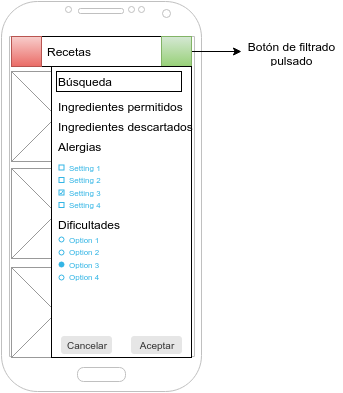

The diagram above was exported from draw.io. Its source (the exported page's mxGraphModel, read from the mxfile embedded in the PNG):
<mxGraphModel dx="880" dy="447" grid="1" gridSize="10" guides="1" tooltips="1" connect="1" arrows="1" fold="1" page="0" pageScale="1" pageWidth="826" pageHeight="1169" background="#ffffff" math="0" shadow="0">
  <root>
    <mxCell id="0" style=";html=1;" />
    <mxCell id="1" style=";html=1;" parent="0" />
    <mxCell id="17" value="" style="verticalLabelPosition=bottom;verticalAlign=top;html=1;shadow=0;dashed=0;strokeWidth=1;shape=mxgraph.android.phone2;fillColor=#ffffff;strokeColor=#c0c0c0;" vertex="1" parent="1">
      <mxGeometry x="200" y="20" width="200" height="390" as="geometry" />
    </mxCell>
    <mxCell id="41" value="" style="verticalLabelPosition=bottom;shadow=0;dashed=0;align=center;html=1;verticalAlign=top;strokeWidth=1;shape=mxgraph.mockup.graphics.simpleIcon;strokeColor=#999999;fillColor=#ffffff;" vertex="1" parent="1">
      <mxGeometry x="210" y="90" width="90" height="90" as="geometry" />
    </mxCell>
    <mxCell id="42" value="" style="verticalLabelPosition=bottom;shadow=0;dashed=0;align=center;html=1;verticalAlign=top;strokeWidth=1;shape=mxgraph.mockup.graphics.simpleIcon;strokeColor=#999999;fillColor=#ffffff;" vertex="1" parent="1">
      <mxGeometry x="300" y="90" width="90" height="90" as="geometry" />
    </mxCell>
    <mxCell id="43" value="" style="verticalLabelPosition=bottom;shadow=0;dashed=0;align=center;html=1;verticalAlign=top;strokeWidth=1;shape=mxgraph.mockup.graphics.simpleIcon;strokeColor=#999999;fillColor=#ffffff;" vertex="1" parent="1">
      <mxGeometry x="210" y="187" width="90" height="90" as="geometry" />
    </mxCell>
    <mxCell id="44" value="" style="verticalLabelPosition=bottom;shadow=0;dashed=0;align=center;html=1;verticalAlign=top;strokeWidth=1;shape=mxgraph.mockup.graphics.simpleIcon;strokeColor=#999999;fillColor=#ffffff;" vertex="1" parent="1">
      <mxGeometry x="300" y="187" width="90" height="90" as="geometry" />
    </mxCell>
    <mxCell id="45" value="" style="verticalLabelPosition=bottom;shadow=0;dashed=0;align=center;html=1;verticalAlign=top;strokeWidth=1;shape=mxgraph.mockup.graphics.simpleIcon;strokeColor=#999999;fillColor=#ffffff;" vertex="1" parent="1">
      <mxGeometry x="210" y="286" width="90" height="90" as="geometry" />
    </mxCell>
    <mxCell id="46" value="" style="verticalLabelPosition=bottom;shadow=0;dashed=0;align=center;html=1;verticalAlign=top;strokeWidth=1;shape=mxgraph.mockup.graphics.simpleIcon;strokeColor=#999999;fillColor=#ffffff;" vertex="1" parent="1">
      <mxGeometry x="300" y="286" width="90" height="90" as="geometry" />
    </mxCell>
    <mxCell id="47" value="" style="whiteSpace=wrap;html=1;" vertex="1" parent="1">
      <mxGeometry x="210" y="55" width="180" height="30" as="geometry" />
    </mxCell>
    <mxCell id="48" value="Recetas" style="text;html=1;strokeColor=none;fillColor=none;align=center;verticalAlign=middle;whiteSpace=wrap;overflow=hidden;" vertex="1" parent="1">
      <mxGeometry x="239" y="60" width="55" height="20" as="geometry" />
    </mxCell>
    <mxCell id="50" value="" style="whiteSpace=wrap;html=1;plain-red" vertex="1" parent="1">
      <mxGeometry x="210" y="55" width="30" height="30" as="geometry" />
    </mxCell>
    <mxCell id="57" value="" style="edgeStyle=orthogonalEdgeStyle;rounded=0;html=1;jettySize=auto;orthogonalLoop=1;" edge="1" parent="1" source="51">
      <mxGeometry relative="1" as="geometry">
        <mxPoint x="440" y="70" as="targetPoint" />
      </mxGeometry>
    </mxCell>
    <mxCell id="51" value="" style="whiteSpace=wrap;html=1;plain-green" vertex="1" parent="1">
      <mxGeometry x="360" y="55" width="30" height="30" as="geometry" />
    </mxCell>
    <mxCell id="60" value="Botón de filtrado&lt;div&gt;pulsado&lt;/div&gt;" style="text;html=1;strokeColor=none;fillColor=none;align=center;verticalAlign=middle;whiteSpace=wrap;overflow=hidden;" vertex="1" parent="1">
      <mxGeometry x="438" y="57" width="102" height="30" as="geometry" />
    </mxCell>
    <mxCell id="61" value="" style="whiteSpace=wrap;html=1;" vertex="1" parent="1">
      <mxGeometry x="250" y="85" width="140" height="291" as="geometry" />
    </mxCell>
    <mxCell id="68" value="" style="whiteSpace=wrap;html=1;align=left;" vertex="1" parent="1">
      <mxGeometry x="255" y="90" width="125" height="20" as="geometry" />
    </mxCell>
    <mxCell id="69" value="&lt;div style=&quot;text-align: left&quot;&gt;&lt;span style=&quot;line-height: 1.2&quot;&gt;Búsqueda&lt;/span&gt;&lt;/div&gt;" style="text;html=1;strokeColor=none;fillColor=none;align=left;verticalAlign=middle;whiteSpace=wrap;overflow=hidden;" vertex="1" parent="1">
      <mxGeometry x="255" y="90" width="85" height="20" as="geometry" />
    </mxCell>
    <mxCell id="70" value="&lt;div style=&quot;text-align: left&quot;&gt;&lt;span style=&quot;line-height: 1.2&quot;&gt;Ingredientes permitidos&lt;/span&gt;&lt;/div&gt;" style="text;html=1;strokeColor=none;fillColor=none;align=left;verticalAlign=middle;whiteSpace=wrap;overflow=hidden;" vertex="1" parent="1">
      <mxGeometry x="255" y="115" width="145" height="20" as="geometry" />
    </mxCell>
    <mxCell id="71" value="&lt;div style=&quot;text-align: left&quot;&gt;&lt;span style=&quot;line-height: 1.2&quot;&gt;Ingredientes descartados&lt;/span&gt;&lt;/div&gt;" style="text;html=1;strokeColor=none;fillColor=none;align=left;verticalAlign=middle;whiteSpace=wrap;overflow=hidden;" vertex="1" parent="1">
      <mxGeometry x="255" y="135" width="145" height="20" as="geometry" />
    </mxCell>
    <mxCell id="72" value="&lt;div style=&quot;text-align: left&quot;&gt;&lt;span style=&quot;line-height: 1.2&quot;&gt;Alergias&lt;/span&gt;&lt;/div&gt;" style="text;html=1;strokeColor=none;fillColor=none;align=left;verticalAlign=middle;whiteSpace=wrap;overflow=hidden;" vertex="1" parent="1">
      <mxGeometry x="255" y="155" width="145" height="20" as="geometry" />
    </mxCell>
    <mxCell id="73" value="" style="strokeWidth=1;html=1;shadow=0;dashed=0;shape=mxgraph.android.anchor;align=left;" vertex="1" parent="1">
      <mxGeometry x="255" y="180" width="125" height="50" as="geometry" />
    </mxCell>
    <mxCell id="74" value="Setting 1" style="strokeWidth=1;html=1;shadow=0;dashed=0;shape=mxgraph.android.anchor;align=left;spacingLeft=10;fontSize=8;fontColor=#33b5e5;" vertex="1" parent="73">
      <mxGeometry width="125" height="12.5" as="geometry" />
    </mxCell>
    <mxCell id="75" value="" style="strokeWidth=1;html=1;shadow=0;dashed=0;shape=mxgraph.android.anchor;" vertex="1" parent="74">
      <mxGeometry y="6" as="geometry" />
    </mxCell>
    <mxCell id="76" value="" style="strokeWidth=1;html=1;shadow=0;dashed=0;shape=mxgraph.android.rrect;rSize=0;resizable=0;strokeColor=#33b5e5;" vertex="1" parent="75">
      <mxGeometry x="2.5" y="-2.5" width="5" height="5" as="geometry" />
    </mxCell>
    <mxCell id="77" value="Setting 2" style="strokeWidth=1;html=1;shadow=0;dashed=0;shape=mxgraph.android.anchor;align=left;spacingLeft=10;fontSize=8;fontColor=#33b5e5;" vertex="1" parent="73">
      <mxGeometry y="12.5" width="125" height="12.5" as="geometry" />
    </mxCell>
    <mxCell id="78" value="" style="strokeWidth=1;html=1;shadow=0;dashed=0;shape=mxgraph.android.anchor;" vertex="1" parent="77">
      <mxGeometry y="6" as="geometry" />
    </mxCell>
    <mxCell id="79" value="" style="strokeWidth=1;html=1;shadow=0;dashed=0;shape=mxgraph.android.rrect;rSize=0;resizable=0;strokeColor=#33b5e5;" vertex="1" parent="78">
      <mxGeometry x="2.5" y="-2.5" width="5" height="5" as="geometry" />
    </mxCell>
    <mxCell id="80" value="Setting 3" style="strokeWidth=1;html=1;shadow=0;dashed=0;shape=mxgraph.android.anchor;align=left;spacingLeft=10;fontSize=8;fontColor=#33b5e5;" vertex="1" parent="73">
      <mxGeometry y="25" width="125" height="12.5" as="geometry" />
    </mxCell>
    <mxCell id="81" value="" style="strokeWidth=1;html=1;shadow=0;dashed=0;shape=mxgraph.android.anchor;" vertex="1" parent="80">
      <mxGeometry y="6" as="geometry" />
    </mxCell>
    <mxCell id="82" value="" style="strokeWidth=1;html=1;shadow=0;dashed=0;shape=mxgraph.android.checkbox;rSize=0;resizable=0;strokeColor=#33b5e5;" vertex="1" parent="81">
      <mxGeometry x="2.5" y="-2.5" width="5" height="5" as="geometry" />
    </mxCell>
    <mxCell id="83" value="Setting 4" style="strokeWidth=1;html=1;shadow=0;dashed=0;shape=mxgraph.android.anchor;align=left;spacingLeft=10;fontSize=8;fontColor=#33b5e5;" vertex="1" parent="73">
      <mxGeometry y="37.5" width="125" height="12.5" as="geometry" />
    </mxCell>
    <mxCell id="84" value="" style="strokeWidth=1;html=1;shadow=0;dashed=0;shape=mxgraph.android.anchor;" vertex="1" parent="83">
      <mxGeometry y="6" as="geometry" />
    </mxCell>
    <mxCell id="85" value="" style="strokeWidth=1;html=1;shadow=0;dashed=0;shape=mxgraph.android.rrect;rSize=0;resizable=0;strokeColor=#33b5e5;" vertex="1" parent="84">
      <mxGeometry x="2.5" y="-2.5" width="5" height="5" as="geometry" />
    </mxCell>
    <mxCell id="86" value="&lt;div style=&quot;text-align: left&quot;&gt;Dificultades&lt;/div&gt;" style="text;html=1;strokeColor=none;fillColor=none;align=left;verticalAlign=middle;whiteSpace=wrap;overflow=hidden;" vertex="1" parent="1">
      <mxGeometry x="255" y="233" width="145" height="20" as="geometry" />
    </mxCell>
    <mxCell id="87" value="" style="strokeWidth=1;html=1;shadow=0;dashed=0;shape=mxgraph.android.anchor;align=left;" vertex="1" parent="1">
      <mxGeometry x="255" y="252" width="165" height="50" as="geometry" />
    </mxCell>
    <mxCell id="88" value="Option 1" style="strokeWidth=1;html=1;shadow=0;dashed=0;shape=mxgraph.android.anchor;align=left;spacingLeft=10;fontSize=8;fontColor=#33b5e5;" vertex="1" parent="87">
      <mxGeometry width="165" height="12.5" as="geometry" />
    </mxCell>
    <mxCell id="89" value="" style="strokeWidth=1;html=1;shadow=0;dashed=0;shape=mxgraph.android.anchor;" vertex="1" parent="88">
      <mxGeometry y="6" as="geometry" />
    </mxCell>
    <mxCell id="90" value="" style="shape=ellipse;resizable=0;strokeColor=#33b5e5;html=1;" vertex="1" parent="89">
      <mxGeometry x="2.5" y="-2.5" width="5" height="5" as="geometry" />
    </mxCell>
    <mxCell id="91" value="Option 2" style="strokeWidth=1;html=1;shadow=0;dashed=0;shape=mxgraph.android.anchor;align=left;spacingLeft=10;fontSize=8;fontColor=#33b5e5;" vertex="1" parent="87">
      <mxGeometry y="12.5" width="165" height="12.5" as="geometry" />
    </mxCell>
    <mxCell id="92" value="" style="strokeWidth=1;html=1;shadow=0;dashed=0;shape=mxgraph.android.anchor;" vertex="1" parent="91">
      <mxGeometry y="6" as="geometry" />
    </mxCell>
    <mxCell id="93" value="" style="shape=ellipse;resizable=0;strokeColor=#33b5e5;html=1;" vertex="1" parent="92">
      <mxGeometry x="2.5" y="-2.5" width="5" height="5" as="geometry" />
    </mxCell>
    <mxCell id="94" value="Option 3" style="strokeWidth=1;html=1;shadow=0;dashed=0;shape=mxgraph.android.anchor;align=left;spacingLeft=10;fontSize=8;fontColor=#33b5e5;" vertex="1" parent="87">
      <mxGeometry y="25" width="165" height="12.5" as="geometry" />
    </mxCell>
    <mxCell id="95" value="" style="strokeWidth=1;html=1;shadow=0;dashed=0;shape=mxgraph.android.anchor;" vertex="1" parent="94">
      <mxGeometry y="6" as="geometry" />
    </mxCell>
    <mxCell id="96" value="" style="shape=ellipse;resizable=0;strokeColor=#33b5e5;fillColor=#33b5e5;html=1;" vertex="1" parent="95">
      <mxGeometry x="2.5" y="-2.5" width="5" height="5" as="geometry" />
    </mxCell>
    <mxCell id="97" value="Option 4" style="strokeWidth=1;html=1;shadow=0;dashed=0;shape=mxgraph.android.anchor;align=left;spacingLeft=10;fontSize=8;fontColor=#33b5e5;" vertex="1" parent="87">
      <mxGeometry y="37.5" width="165" height="12.5" as="geometry" />
    </mxCell>
    <mxCell id="98" value="" style="strokeWidth=1;html=1;shadow=0;dashed=0;shape=mxgraph.android.anchor;" vertex="1" parent="97">
      <mxGeometry y="6" as="geometry" />
    </mxCell>
    <mxCell id="99" value="" style="shape=ellipse;resizable=0;strokeColor=#33b5e5;html=1;" vertex="1" parent="98">
      <mxGeometry x="2.5" y="-2.5" width="5" height="5" as="geometry" />
    </mxCell>
    <mxCell id="113" value="Cancelar" style="rounded=1;html=1;shadow=0;dashed=0;whiteSpace=wrap;fontSize=10;fillColor=#E6E6E6;align=center;strokeColor=#E6E6E6;fontColor=#333333;" vertex="1" parent="1">
      <mxGeometry x="260" y="355" width="50" height="17" as="geometry" />
    </mxCell>
    <mxCell id="114" value="Aceptar" style="rounded=1;html=1;shadow=0;dashed=0;whiteSpace=wrap;fontSize=10;fillColor=#E6E6E6;align=center;strokeColor=#E6E6E6;fontColor=#333333;" vertex="1" parent="1">
      <mxGeometry x="330" y="355" width="50" height="17" as="geometry" />
    </mxCell>
  </root>
</mxGraphModel>